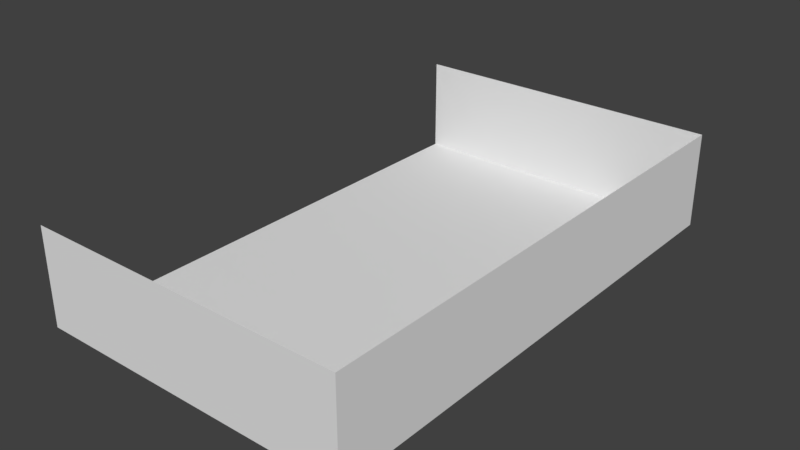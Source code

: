 # Source: BigRoom2_BaseMesh_0.5.blend  (saved by Blender 2.78.0; exported with 4.5.12 LTS)
import bpy
from mathutils import Matrix  # noqa: F401  (used for matrix-valued properties, if any)

bpy.ops.wm.read_factory_settings(use_empty=True)
scene = bpy.context.scene
scene.name = 'Scene'

# ---- collections
col_collection_1 = bpy.data.collections.new('Collection 1'); scene.collection.children.link(col_collection_1)

# ---- materials (node trees are filled in below, after node groups)
mat_bigroom3fwallc_material = bpy.data.materials.new('BigRoom3FWallC_Material')
mat_bigroom3fwallc_material.alpha_threshold = 0.0
mat_bigroom3fwallc_material.use_transparent_shadow = False
mat_bigroom3fwallc_material.roughness = 0.5
mat_bigroom3fwalla_material = bpy.data.materials.new('BigRoom3FWallA_Material')
mat_bigroom3fwalla_material.alpha_threshold = 0.0
mat_bigroom3fwalla_material.use_transparent_shadow = False
mat_bigroom3fwalla_material.roughness = 0.5
mat_bigroom3fwallb_material = bpy.data.materials.new('BigRoom3FWallB_Material')
mat_bigroom3fwallb_material.alpha_threshold = 0.0
mat_bigroom3fwallb_material.use_transparent_shadow = False
mat_bigroom3fwallb_material.roughness = 0.5
mat_bigroom3f_floor__material = bpy.data.materials.new('BigRoom3F(Floor)_Material')
mat_bigroom3f_floor__material.alpha_threshold = 0.0
mat_bigroom3f_floor__material.use_transparent_shadow = False
mat_bigroom3f_floor__material.roughness = 0.5

# ---- material node trees

# ---- world
world_world = bpy.data.worlds.new('World'); scene.world = world_world
world_world.color = (0.05088, 0.05088, 0.05088)
world_world.use_sun_shadow = False
world_world.sun_shadow_jitter_overblur = 0.0
world_world.cycles.sampling_method = 'MANUAL'

# ---- meshes
me_plane_003 = bpy.data.meshes.new('Plane.003')
me_plane_003.from_pydata([(5.005, -8.015, 0.0), (5.005, -8.005, 0.0), (5.005, -8.005, 3.0), (5.005, -8.015, 3.0), (-5.005, -8.005, 2.384e-07), (-5.005, -8.005, 3.0), (-5.005, -8.015, 2.384e-07), (-5.005, -8.015, 3.0)], [], [(2, 1, 4, 5), (2, 5, 7, 3), (3, 7, 6, 0), (2, 3, 0, 1), (7, 5, 4, 6)])
_uv = me_plane_003.uv_layers.new(name='UVMap')
_uv.uv.foreach_set('vector', [6.622e-05, 0.1875, 5.472e-05, 5.484e-05, 0.9999, 5.472e-05, 1.0, 0.1875, 0.4284, 0.4694, 0.02775, 0.4694, 0.02775, 0.469, 0.4284, 0.469, 1.0, 0.4238, 6.644e-05, 0.4238, 4.33e-05, 0.2363, 0.9999, 0.2363, 0.02775, 0.469, 0.02775, 0.4685, 0.1478, 0.4685, 0.1478, 0.469, 0.02775, 0.4685, 0.02775, 0.4681, 0.1478, 0.4681, 0.1478, 0.4685])
me_plane_003.materials.append(mat_bigroom3fwallc_material)
me_plane_003.use_remesh_preserve_volume = False
me_plane_003.use_remesh_preserve_attributes = False
me_plane_003.use_mirror_vertex_groups = False
me_plane_003.update()
me_plane_002 = bpy.data.meshes.new('Plane.002')
me_plane_002.from_pydata([(-5.005, 8.005, -2.384e-07), (-5.005, 7.995, -2.384e-07), (-5.005, 7.995, 3.0), (-5.005, 8.005, 3.0), (5.005, 7.995, 0.0), (5.005, 7.995, 3.0), (5.005, 8.005, 0.0), (5.005, 8.005, 3.0)], [], [(2, 1, 4, 5), (2, 5, 7, 3), (3, 7, 6, 0), (2, 3, 0, 1), (7, 5, 4, 6)])
_uv = me_plane_002.uv_layers.new(name='UVMap')
_uv.uv.foreach_set('vector', [4.327e-05, 0.1875, 5.472e-05, 5.5e-05, 0.9999, 5.455e-05, 0.9999, 0.1875, 0.4284, 0.4694, 0.02775, 0.4694, 0.02775, 0.469, 0.4284, 0.469, 1.0, 0.4238, 6.644e-05, 0.4238, 4.33e-05, 0.2363, 0.9999, 0.2363, 0.02775, 0.469, 0.02775, 0.4685, 0.1478, 0.4685, 0.1478, 0.469, 0.02775, 0.4685, 0.02775, 0.4681, 0.1478, 0.4681, 0.1478, 0.4685])
me_plane_002.materials.append(mat_bigroom3fwalla_material)
me_plane_002.use_remesh_preserve_volume = False
me_plane_002.use_remesh_preserve_attributes = False
me_plane_002.use_mirror_vertex_groups = False
me_plane_002.update()
me_plane_001 = bpy.data.meshes.new('Plane.001')
me_plane_001.from_pydata([(4.995, -8.005, 0.0), (5.005, -8.005, 0.0), (5.005, -8.005, 3.0), (4.995, -8.005, 3.0), (5.005, 7.995, 0.0), (5.005, 7.995, 3.0), (4.995, 7.995, 0.0), (4.995, 7.995, 3.0)], [], [(2, 1, 4, 5), (2, 5, 7, 3), (3, 7, 6, 0)])
_uv = me_plane_001.uv_layers.new(name='UVMap')
_uv.uv.foreach_set('vector', [4.33e-05, 0.4238, 4.33e-05, 0.2363, 1.0, 0.2363, 1.0, 0.4238, 1.321e-05, 0.4922, 0.9998, 0.4922, 1.0, 0.5096, 0.0001654, 0.5096, 1.0, 0.1875, 4.327e-05, 0.1875, 4.327e-05, 4.341e-05, 1.0, 4.326e-05])
me_plane_001.materials.append(mat_bigroom3fwallb_material)
me_plane_001.use_remesh_preserve_volume = False
me_plane_001.use_remesh_preserve_attributes = False
me_plane_001.use_mirror_vertex_groups = False
me_plane_001.update()
me_plane_017 = bpy.data.meshes.new('Plane.017')
me_plane_017.from_pydata([(-5.005, -8.005, 0.0), (5.005, -8.015, 0.0), (-5.005, 8.005, 0.0), (5.005, 8.005, 0.0)], [], [(0, 1, 3, 2)])
_uv = me_plane_017.uv_layers.new(name='UVMap')
_uv.uv.foreach_set('vector', [9.998e-05, 0.0001002, 0.9999, 9.998e-05, 0.9999, 0.9999, 0.0001004, 0.9999])
me_plane_017.materials.append(mat_bigroom3f_floor__material)
me_plane_017.use_remesh_preserve_volume = False
me_plane_017.use_remesh_preserve_attributes = False
me_plane_017.use_mirror_vertex_groups = False
me_plane_017.update()

# ---- objects
ob_bigroom3fwall_c = bpy.data.objects.new('BigRoom3FWall_C', me_plane_003)
ob_bigroom3fwall_a = bpy.data.objects.new('BigRoom3FWall_A', me_plane_002)
ob_bigroom3fwall_b = bpy.data.objects.new('BigRoom3FWall_B', me_plane_001)
ob_bigroom3f_floor = bpy.data.objects.new('BigRoom3F_Floor', me_plane_017)

# ---- transforms, parenting, visibility, modifiers, constraints
ob_bigroom3fwall_c.location = (0.0, 0.0, 0.0)
ob_bigroom3fwall_c.lineart.crease_threshold = 0.0
ob_bigroom3fwall_a.location = (0.0, 0.0, 0.0)
ob_bigroom3fwall_a.lineart.crease_threshold = 0.0
ob_bigroom3fwall_b.location = (0.0, 0.0, 0.0)
ob_bigroom3fwall_b.lineart.crease_threshold = 0.0
ob_bigroom3f_floor.location = (0.0, 0.0, 0.0)
ob_bigroom3f_floor.lineart.crease_threshold = 0.0

# ---- collection membership
col_collection_1.objects.link(ob_bigroom3fwall_c)
col_collection_1.objects.link(ob_bigroom3fwall_a)
col_collection_1.objects.link(ob_bigroom3fwall_b)
col_collection_1.objects.link(ob_bigroom3f_floor)

# ---- scene / render settings (as saved in the file)
scene.frame_start = 1; scene.frame_end = 250; scene.frame_set(0)
scene.render.engine = 'BLENDER_EEVEE_NEXT'
scene.render.resolution_percentage = 50
scene.render.dither_intensity = 0.0
scene.cycles.use_denoising = False
scene.cycles.samples = 128
scene.cycles.sampling_pattern = 'TABULATED_SOBOL'
scene.cycles.light_sampling_threshold = 0.0
scene.cycles.use_adaptive_sampling = False
scene.cycles.use_light_tree = False
scene.cycles.blur_glossy = 0.0
scene.cycles.sample_clamp_indirect = 0.0
scene.view_settings.view_transform = 'Standard'
bpy.context.view_layer.update()

# ---- added for rendering (the .blend has no active camera and no usable light): camera, sun
cam_auto = bpy.data.cameras.new('AutoCamera')
cam_auto.lens = 50.0
cam_auto.sensor_width = 36.0
cam_auto.clip_end = 1000.0
ob_auto_camera = bpy.data.objects.new('AutoCamera', cam_auto)
scene.collection.objects.link(ob_auto_camera)
ob_auto_camera.location = (17.6968, -21.2411, 15.6574)
ob_auto_camera.rotation_euler = (1.09748, -7.21219e-08, 0.694738)
scene.camera = ob_auto_camera
light_auto_sun = bpy.data.lights.new('AutoSun', 'SUN')
light_auto_sun.energy = 3.0
light_auto_sun.angle = 0.0523599
ob_auto_sun = bpy.data.objects.new('AutoSun', light_auto_sun)
scene.collection.objects.link(ob_auto_sun)
ob_auto_sun.rotation_euler = (0.872665, 0.174533, 0.523599)
bpy.context.view_layer.update()
